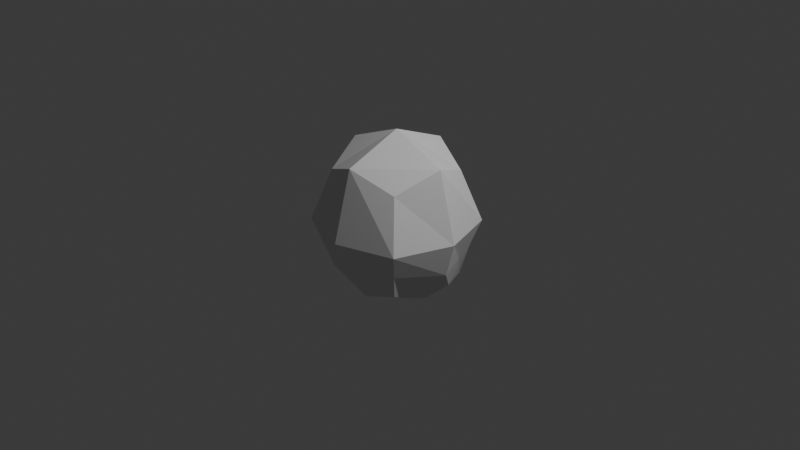 # Source: Ghost.blend  (saved by Blender 4.1.24; exported with 4.5.12 LTS)
import bpy
from mathutils import Matrix  # noqa: F401  (used for matrix-valued properties, if any)

bpy.ops.wm.read_factory_settings(use_empty=True)
scene = bpy.context.scene
scene.name = 'Scene'

# ---- collections
col_collection = bpy.data.collections.new('Collection'); scene.collection.children.link(col_collection)

# ---- world
world_world = bpy.data.worlds.new('World'); scene.world = world_world
world_world.use_nodes = True; world_world.node_tree.nodes.clear()
_N = world_world.node_tree.nodes; _L = world_world.node_tree.links
n0 = _N.new('ShaderNodeOutputWorld'); n0.name = 'World Output'; n0.location = (300, 300)
n1 = _N.new('ShaderNodeBackground'); n1.name = 'Background'; n1.location = (10, 300)
n1.inputs[0].default_value = (0.05088, 0.05088, 0.05088, 1.0)
_L.new(n1.outputs[0], n0.inputs[0])
n0.is_active_output = True
world_world.color = (0.05088, 0.05088, 0.05088)
world_world.use_sun_shadow = False
world_world.sun_shadow_jitter_overblur = 0.0

# ---- cameras
cam_camera = bpy.data.cameras.new('Camera')
cam_camera.clip_end = 100.0
cam_camera.ortho_scale = 7.314

# ---- lights
light_light = bpy.data.lights.new('Light', 'POINT')
light_light.transmission_factor = 0.0
light_light.energy = 1000.0
light_light.shadow_soft_size = 0.1
light_light.shadow_maximum_resolution = 0.006
light_light.use_absolute_resolution = True

# ---- meshes
me_001 = bpy.data.meshes.new('立方体.001')
me_001.from_pydata([(-0.4533, -0.4882, -0.5324), (-0.4533, -0.4882, 0.5524), (-0.4533, 0.4159, -0.5324), (-0.4533, 0.4159, 0.5524), (0.4507, -0.4882, -0.5324), (0.4507, -0.4882, 0.5524), (0.4507, 0.4159, -0.5324), (0.4507, 0.4159, 0.5524), (-0.4415, -0.03615, -0.7223), (-0.6115, -0.6464, 0.009984), (-0.6115, -0.03615, 0.7422), (-0.6115, 0.5741, 0.009984), (-0.001328, 0.8002, -0.9771), (-0.001328, 0.5741, 0.7422), (0.6089, 0.5741, 0.009984), (0.4388, -0.03615, -0.7223), (0.6089, -0.03615, 0.7422), (0.6089, -0.6464, 0.009984), (-0.001328, -0.4611, -0.7223), (-0.001328, -0.6464, 0.7422), (-0.815, -0.03615, 0.009984), (-0.001328, 0.7775, 0.009984), (0.8123, -0.03615, 0.009984), (-0.001328, -0.8498, 0.009984), (-0.001328, -0.03615, -0.8614), (-0.001328, -0.03615, 0.9863), (-0.5324, 0.1899, -0.6274), (0.5298, 0.1899, -0.6274), (-0.001328, 0.269, -0.8673), (-0.5324, -0.5673, -0.2612), (-0.5324, 0.495, -0.2612), (0.5298, 0.495, -0.2612), (0.5298, -0.5673, -0.2612), (-0.7133, -0.03615, -0.3561), (-0.001328, 0.6758, -0.3561), (0.7106, -0.03615, -0.3561), (-0.001328, -0.7481, -0.3561), (0.6202, 0.2294, -0.3087), (-0.6229, 0.2294, -0.3087), (0.2247, 0.6738, -0.7806), (0.2247, -0.4746, -0.6274), (0.3038, -0.03615, -0.7919), (0.2642, 0.2294, -0.7864), (0.2642, -0.6577, -0.3087), (0.2642, 0.5854, -0.3087), (-0.2273, 0.6738, -0.7806), (-0.2273, -0.4746, -0.6274), (-0.3064, -0.03615, -0.7919), (-0.2669, 0.2294, -0.7864), (-0.2669, -0.6577, -0.3087), (-0.2669, 0.5854, -0.3087)], [], [(29, 9, 20, 33), (9, 1, 10, 20), (23, 19, 1, 9), (11, 3, 13, 21), (36, 23, 9, 29, 49), (20, 10, 3, 11), (17, 5, 19, 23), (32, 17, 23, 36, 43), (21, 13, 7, 14), (22, 16, 5, 17), (35, 22, 17, 32), (14, 7, 16, 22), (34, 21, 14, 31, 44), (48, 28, 24, 47), (42, 27, 15, 41), (41, 15, 4, 40), (47, 24, 18, 46), (25, 10, 1, 19), (33, 20, 11, 30, 2, 26, 38), (39, 6, 27, 42), (45, 12, 28, 48), (8, 33, 38, 26), (46, 49, 29, 0), (40, 43, 36, 18), (15, 35, 32, 4), (27, 37, 35, 15), (39, 44, 31, 6), (45, 50, 34, 12), (31, 14, 22, 35, 37, 27, 6), (0, 29, 33, 8), (12, 34, 44, 39), (4, 32, 43, 40), (12, 39, 42, 28), (25, 13, 3, 10), (7, 13, 25, 16), (24, 41, 40, 18), (28, 42, 41, 24), (2, 30, 50, 45), (18, 36, 49, 46), (2, 45, 48, 26), (16, 25, 19, 5), (8, 47, 46, 0), (26, 48, 47, 8), (30, 11, 21, 34, 50)])
_uv = me_001.uv_layers.new(name='UVマップ')
_uv.uv.foreach_set('vector', [0.4375, 0.0, 0.5, 0.0, 0.5, 0.125, 0.4375, 0.125, 0.5, 0.0, 0.625, 0.0, 0.625, 0.125, 0.5, 0.125, 0.5, 0.875, 0.625, 0.875, 0.625, 1.0, 0.5, 1.0, 0.5, 0.25, 0.625, 0.25, 0.625, 0.375, 0.5, 0.375, 0.4375, 0.875, 0.5, 0.875, 0.5, 1.0, 0.4375, 1.0, 0.4375, 0.9375, 0.5, 0.125, 0.625, 0.125, 0.625, 0.25, 0.5, 0.25, 0.5, 0.75, 0.625, 0.75, 0.625, 0.875, 0.5, 0.875, 0.4375, 0.75, 0.5, 0.75, 0.5, 0.875, 0.4375, 0.875, 0.4375, 0.8125, 0.5, 0.375, 0.625, 0.375, 0.625, 0.5, 0.5, 0.5, 0.5, 0.625, 0.625, 0.625, 0.625, 0.75, 0.5, 0.75, 0.4375, 0.625, 0.5, 0.625, 0.5, 0.75, 0.4375, 0.75, 0.5, 0.5, 0.625, 0.5, 0.625, 0.625, 0.5, 0.625, 0.4375, 0.375, 0.5, 0.375, 0.5, 0.5, 0.4375, 0.5, 0.4375, 0.4375, 0.1875, 0.5625, 0.25, 0.5625, 0.25, 0.625, 0.1875, 0.625, 0.3125, 0.5625, 0.375, 0.5625, 0.375, 0.625, 0.3125, 0.625, 0.3125, 0.625, 0.375, 0.625, 0.375, 0.75, 0.3125, 0.75, 0.1875, 0.625, 0.25, 0.625, 0.25, 0.75, 0.1875, 0.75, 0.75, 0.625, 0.875, 0.625, 0.875, 0.75, 0.75, 0.75, 0.4375, 0.125, 0.5, 0.125, 0.5, 0.25, 0.4375, 0.25, 0.375, 0.25, 0.375, 0.1875, 0.4375, 0.1875, 0.3125, 0.5, 0.375, 0.5, 0.375, 0.5625, 0.3125, 0.5625, 0.1875, 0.5, 0.25, 0.5, 0.25, 0.5625, 0.1875, 0.5625, 0.375, 0.125, 0.4375, 0.125, 0.4375, 0.1875, 0.375, 0.1875, 0.375, 0.9375, 0.4375, 0.9375, 0.4375, 1.0, 0.375, 1.0, 0.375, 0.8125, 0.4375, 0.8125, 0.4375, 0.875, 0.375, 0.875, 0.375, 0.625, 0.4375, 0.625, 0.4375, 0.75, 0.375, 0.75, 0.375, 0.5625, 0.4375, 0.5625, 0.4375, 0.625, 0.375, 0.625, 0.375, 0.4375, 0.4375, 0.4375, 0.4375, 0.5, 0.375, 0.5, 0.375, 0.3125, 0.4375, 0.3125, 0.4375, 0.375, 0.375, 0.375, 0.4375, 0.5, 0.5, 0.5, 0.5, 0.625, 0.4375, 0.625, 0.4375, 0.5625, 0.375, 0.5625, 0.375, 0.5, 0.375, 0.0, 0.4375, 0.0, 0.4375, 0.125, 0.375, 0.125, 0.375, 0.375, 0.4375, 0.375, 0.4375, 0.4375, 0.375, 0.4375, 0.375, 0.75, 0.4375, 0.75, 0.4375, 0.8125, 0.375, 0.8125, 0.25, 0.5, 0.3125, 0.5, 0.3125, 0.5625, 0.25, 0.5625, 0.75, 0.625, 0.75, 0.5, 0.875, 0.5, 0.875, 0.625, 0.625, 0.5, 0.75, 0.5, 0.75, 0.625, 0.625, 0.625, 0.25, 0.625, 0.3125, 0.625, 0.3125, 0.75, 0.25, 0.75, 0.25, 0.5625, 0.3125, 0.5625, 0.3125, 0.625, 0.25, 0.625, 0.375, 0.25, 0.4375, 0.25, 0.4375, 0.3125, 0.375, 0.3125, 0.375, 0.875, 0.4375, 0.875, 0.4375, 0.9375, 0.375, 0.9375, 0.125, 0.5, 0.1875, 0.5, 0.1875, 0.5625, 0.125, 0.5625, 0.625, 0.625, 0.75, 0.625, 0.75, 0.75, 0.625, 0.75, 0.125, 0.625, 0.1875, 0.625, 0.1875, 0.75, 0.125, 0.75, 0.125, 0.5625, 0.1875, 0.5625, 0.1875, 0.625, 0.125, 0.625, 0.4375, 0.25, 0.5, 0.25, 0.5, 0.375, 0.4375, 0.375, 0.4375, 0.3125])
me_001.update()

# ---- objects
ob_light = bpy.data.objects.new('Light', light_light)
ob_camera = bpy.data.objects.new('Camera', cam_camera)
ob_x = bpy.data.objects.new('立方体', me_001)

# ---- transforms, parenting, visibility, modifiers, constraints
ob_light.location = (4.076, 1.005, 5.904)
ob_light.rotation_euler = (0.6503, 0.05522, 1.866)
ob_light.lock_rotations_4d = False
ob_light.empty_display_type = 'ARROWS'
ob_light.color = (0.0, 0.0, 0.0, 0.0)
ob_light.lineart.crease_threshold = 0.0
ob_camera.location = (7.359, -6.926, 4.958)
ob_camera.rotation_euler = (1.109, 0.0, 0.8149)
ob_camera.lock_rotations_4d = False
ob_camera.empty_display_type = 'ARROWS'
ob_camera.color = (0.0, 0.0, 0.0, 0.0)
ob_camera.display_type = 'WIRE'
ob_camera.lineart.crease_threshold = 0.0
ob_x.location = (0.0, 0.0, 0.0)

# ---- collection membership
col_collection.objects.link(ob_light)
col_collection.objects.link(ob_camera)
col_collection.objects.link(ob_x)

# ---- scene / render settings (as saved in the file)
scene.camera = ob_camera
scene.frame_start = 1; scene.frame_end = 250; scene.frame_set(1)
scene.render.engine = 'BLENDER_EEVEE_NEXT'
scene.cycles.sampling_pattern = 'TABULATED_SOBOL'
scene.eevee.ray_tracing_options.trace_max_roughness = 0.0
bpy.context.view_layer.update()
